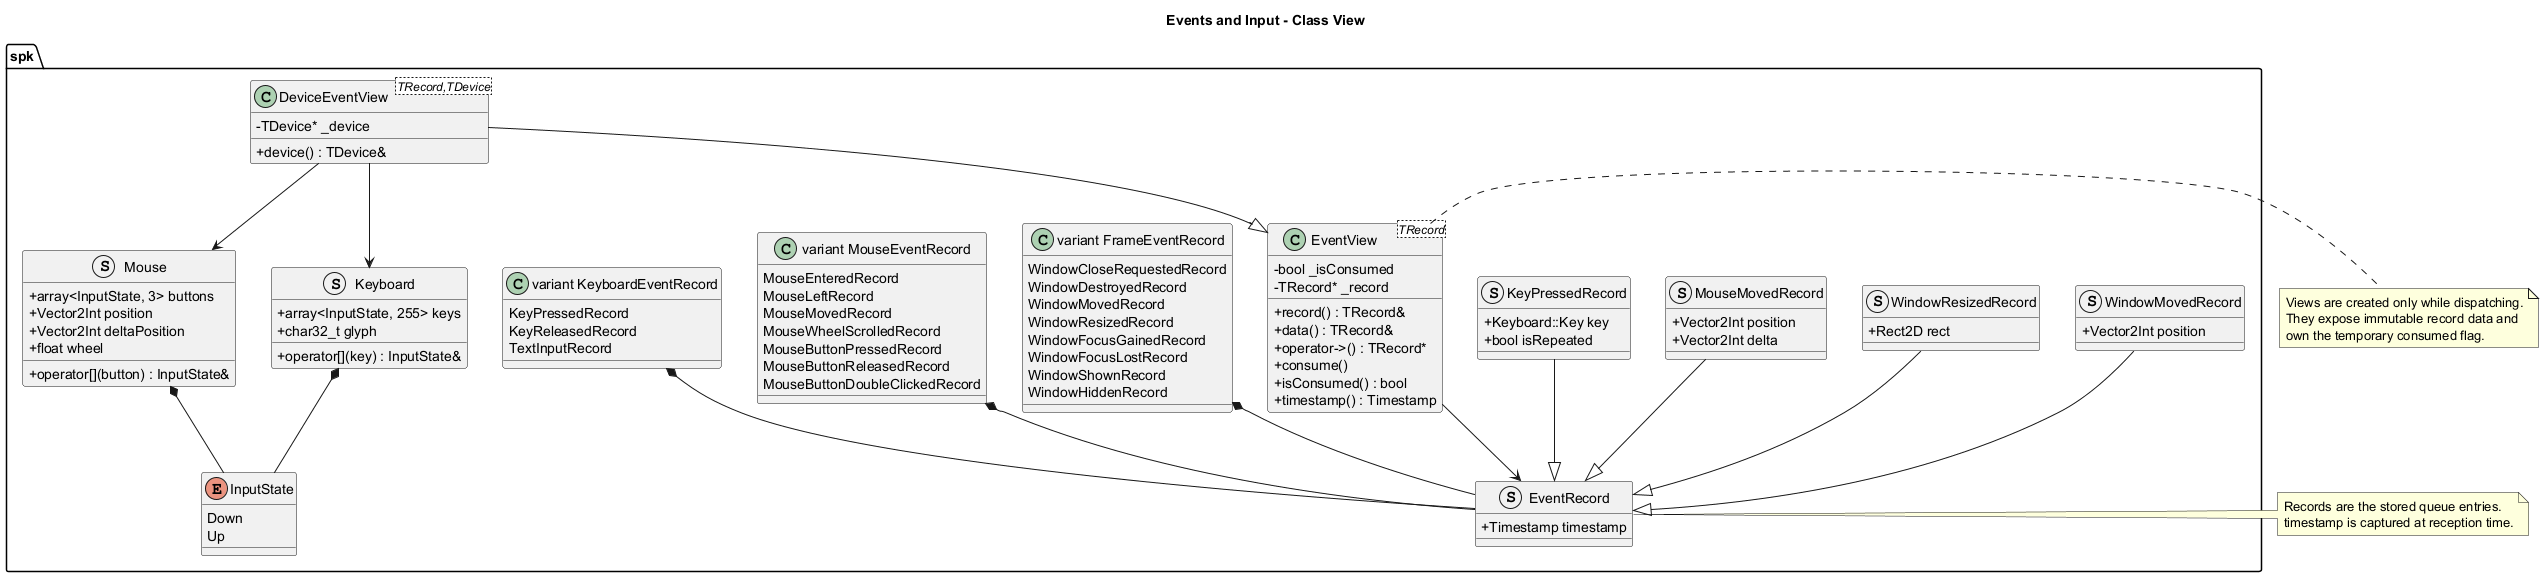

The diagram above was rendered by PlantUML. Its source (embedded in the PNG):
@startuml
title Events and Input - Class View

skinparam classAttributeIconSize 0

namespace spk {
	enum InputState {
		Down
		Up
	}

	struct Mouse {
		+ array<InputState, 3> buttons
		+ Vector2Int position
		+ Vector2Int deltaPosition
		+ float wheel
		+ operator[](button) : InputState&
	}

	struct Keyboard {
		+ array<InputState, 255> keys
		+ char32_t glyph
		+ operator[](key) : InputState&
	}

	struct EventRecord {
		+ Timestamp timestamp
	}

	struct WindowMovedRecord {
		+ Vector2Int position
	}

	struct WindowResizedRecord {
		+ Rect2D rect
	}

	struct MouseMovedRecord {
		+ Vector2Int position
		+ Vector2Int delta
	}

	struct KeyPressedRecord {
		+ Keyboard::Key key
		+ bool isRepeated
	}

	class "EventView<TRecord>" as EventView {
		- bool _isConsumed
		- TRecord* _record
		+ record() : TRecord&
		+ data() : TRecord&
		+ operator->() : TRecord*
		+ consume()
		+ isConsumed() : bool
		+ timestamp() : Timestamp
	}

	class "DeviceEventView<TRecord,TDevice>" as DeviceEventView {
		- TDevice* _device
		+ device() : TDevice&
	}

	class "variant FrameEventRecord" as FrameEventRecord {
		WindowCloseRequestedRecord
		WindowDestroyedRecord
		WindowMovedRecord
		WindowResizedRecord
		WindowFocusGainedRecord
		WindowFocusLostRecord
		WindowShownRecord
		WindowHiddenRecord
	}

	class "variant MouseEventRecord" as MouseEventRecord {
		MouseEnteredRecord
		MouseLeftRecord
		MouseMovedRecord
		MouseWheelScrolledRecord
		MouseButtonPressedRecord
		MouseButtonReleasedRecord
		MouseButtonDoubleClickedRecord
	}

	class "variant KeyboardEventRecord" as KeyboardEventRecord {
		KeyPressedRecord
		KeyReleasedRecord
		TextInputRecord
	}
}

spk.Mouse *-- spk.InputState
spk.Keyboard *-- spk.InputState
spk.WindowMovedRecord --|> spk.EventRecord
spk.WindowResizedRecord --|> spk.EventRecord
spk.MouseMovedRecord --|> spk.EventRecord
spk.KeyPressedRecord --|> spk.EventRecord
spk.EventView --> spk.EventRecord
spk.DeviceEventView --|> spk.EventView
spk.DeviceEventView --> spk.Mouse
spk.DeviceEventView --> spk.Keyboard
spk.FrameEventRecord *-- spk.EventRecord
spk.MouseEventRecord *-- spk.EventRecord
spk.KeyboardEventRecord *-- spk.EventRecord

note right of spk.EventRecord
Records are the stored queue entries.
timestamp is captured at reception time.
end note

note right of spk.EventView
Views are created only while dispatching.
They expose immutable record data and
own the temporary consumed flag.
end note

@enduml